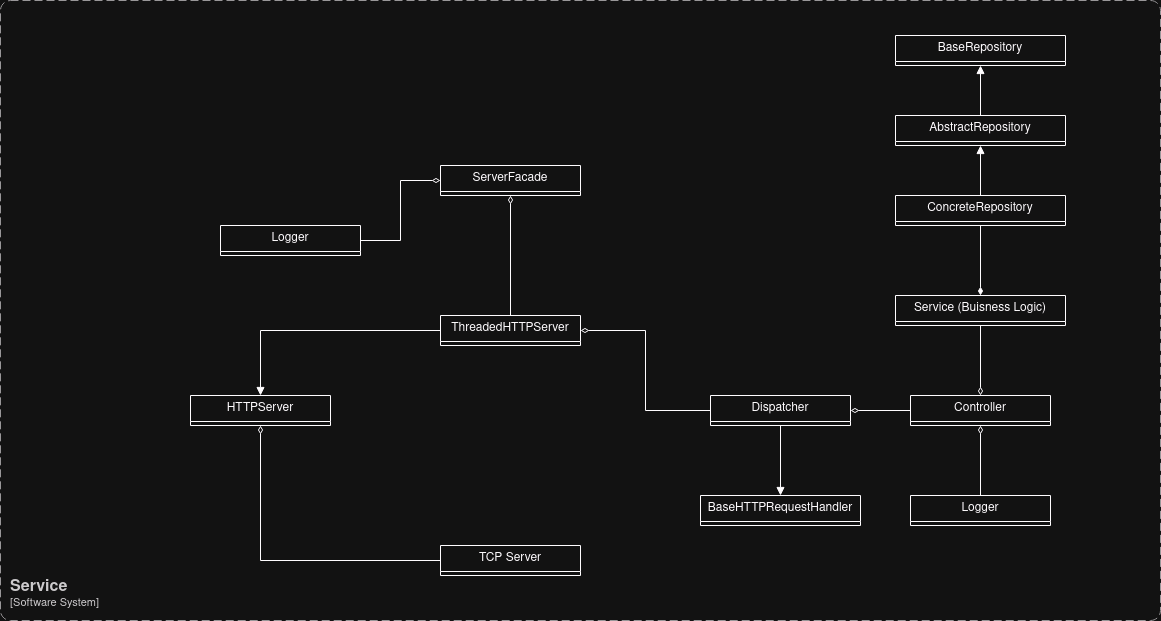

The diagram above was exported from draw.io. Its source (the exported page's mxGraphModel, read from the mxfile embedded in the PNG):
<mxGraphModel dx="1434" dy="-319" grid="1" gridSize="10" guides="1" tooltips="1" connect="1" arrows="1" fold="1" page="1" pageScale="1" pageWidth="850" pageHeight="1100" math="0" shadow="0">
  <root>
    <mxCell id="0" />
    <mxCell id="1" parent="0" />
    <object placeholders="1" c4Name="Service" c4Type="SystemScopeBoundary" c4Application="Software System" label="&lt;font style=&quot;font-size: 16px&quot;&gt;&lt;b&gt;&lt;div style=&quot;text-align: left&quot;&gt;%c4Name%&lt;/div&gt;&lt;/b&gt;&lt;/font&gt;&lt;div style=&quot;text-align: left&quot;&gt;[%c4Application%]&lt;/div&gt;" id="CGXiLCkobiHVU2Equf_1-1">
      <mxCell style="rounded=1;fontSize=11;whiteSpace=wrap;html=1;dashed=1;arcSize=20;fillColor=none;strokeColor=#666666;fontColor=#333333;labelBackgroundColor=none;align=left;verticalAlign=bottom;labelBorderColor=none;spacingTop=0;spacing=10;dashPattern=8 4;metaEdit=1;rotatable=0;perimeter=rectanglePerimeter;noLabel=0;labelPadding=0;allowArrows=0;connectable=0;expand=0;recursiveResize=0;editable=1;pointerEvents=0;absoluteArcSize=1;points=[[0.25,0,0],[0.5,0,0],[0.75,0,0],[1,0.25,0],[1,0.5,0],[1,0.75,0],[0.75,1,0],[0.5,1,0],[0.25,1,0],[0,0.75,0],[0,0.5,0],[0,0.25,0]];" parent="1" vertex="1">
        <mxGeometry x="340" y="1435" width="1160" height="620" as="geometry" />
      </mxCell>
    </object>
    <mxCell id="CGXiLCkobiHVU2Equf_1-2" value="ServerFacade" style="swimlane;fontStyle=0;childLayout=stackLayout;horizontal=1;startSize=26;fillColor=none;horizontalStack=0;resizeParent=1;resizeParentMax=0;resizeLast=0;collapsible=1;marginBottom=0;whiteSpace=wrap;html=1;" parent="1" vertex="1">
      <mxGeometry x="780" y="1600" width="140" height="30" as="geometry" />
    </mxCell>
    <mxCell id="CGXiLCkobiHVU2Equf_1-11" style="edgeStyle=orthogonalEdgeStyle;rounded=0;orthogonalLoop=1;jettySize=auto;html=1;entryX=0.5;entryY=1;entryDx=0;entryDy=0;endArrow=diamondThin;endFill=0;" parent="1" source="CGXiLCkobiHVU2Equf_1-7" target="CGXiLCkobiHVU2Equf_1-8" edge="1">
      <mxGeometry relative="1" as="geometry" />
    </mxCell>
    <mxCell id="CGXiLCkobiHVU2Equf_1-7" value="TCP Server" style="swimlane;fontStyle=0;childLayout=stackLayout;horizontal=1;startSize=26;fillColor=none;horizontalStack=0;resizeParent=1;resizeParentMax=0;resizeLast=0;collapsible=1;marginBottom=0;whiteSpace=wrap;html=1;" parent="1" vertex="1">
      <mxGeometry x="780" y="1980" width="140" height="30" as="geometry" />
    </mxCell>
    <mxCell id="CGXiLCkobiHVU2Equf_1-8" value="HTTPServer" style="swimlane;fontStyle=0;childLayout=stackLayout;horizontal=1;startSize=26;fillColor=none;horizontalStack=0;resizeParent=1;resizeParentMax=0;resizeLast=0;collapsible=1;marginBottom=0;whiteSpace=wrap;html=1;" parent="1" vertex="1">
      <mxGeometry x="530" y="1830" width="140" height="30" as="geometry" />
    </mxCell>
    <mxCell id="CGXiLCkobiHVU2Equf_1-18" style="edgeStyle=orthogonalEdgeStyle;rounded=0;orthogonalLoop=1;jettySize=auto;html=1;entryX=0.5;entryY=0;entryDx=0;entryDy=0;endArrow=block;endFill=1;" parent="1" source="CGXiLCkobiHVU2Equf_1-9" target="CGXiLCkobiHVU2Equf_1-8" edge="1">
      <mxGeometry relative="1" as="geometry" />
    </mxCell>
    <mxCell id="CGXiLCkobiHVU2Equf_1-22" style="edgeStyle=orthogonalEdgeStyle;rounded=0;orthogonalLoop=1;jettySize=auto;html=1;endArrow=diamondThin;endFill=0;" parent="1" source="CGXiLCkobiHVU2Equf_1-9" target="CGXiLCkobiHVU2Equf_1-2" edge="1">
      <mxGeometry relative="1" as="geometry" />
    </mxCell>
    <mxCell id="CGXiLCkobiHVU2Equf_1-9" value="ThreadedHTTPServer" style="swimlane;fontStyle=0;childLayout=stackLayout;horizontal=1;startSize=26;fillColor=none;horizontalStack=0;resizeParent=1;resizeParentMax=0;resizeLast=0;collapsible=1;marginBottom=0;whiteSpace=wrap;html=1;" parent="1" vertex="1">
      <mxGeometry x="780" y="1750" width="140" height="30" as="geometry" />
    </mxCell>
    <mxCell id="CGXiLCkobiHVU2Equf_1-13" style="edgeStyle=orthogonalEdgeStyle;rounded=0;orthogonalLoop=1;jettySize=auto;html=1;endArrow=block;endFill=1;" parent="1" source="CGXiLCkobiHVU2Equf_1-10" target="CGXiLCkobiHVU2Equf_1-12" edge="1">
      <mxGeometry relative="1" as="geometry" />
    </mxCell>
    <mxCell id="CGXiLCkobiHVU2Equf_1-19" style="edgeStyle=orthogonalEdgeStyle;rounded=0;orthogonalLoop=1;jettySize=auto;html=1;entryX=1;entryY=0.5;entryDx=0;entryDy=0;endArrow=diamondThin;endFill=0;" parent="1" source="CGXiLCkobiHVU2Equf_1-10" target="CGXiLCkobiHVU2Equf_1-9" edge="1">
      <mxGeometry relative="1" as="geometry" />
    </mxCell>
    <mxCell id="CGXiLCkobiHVU2Equf_1-10" value="Dispatcher" style="swimlane;fontStyle=0;childLayout=stackLayout;horizontal=1;startSize=26;fillColor=none;horizontalStack=0;resizeParent=1;resizeParentMax=0;resizeLast=0;collapsible=1;marginBottom=0;whiteSpace=wrap;html=1;" parent="1" vertex="1">
      <mxGeometry x="1050" y="1830" width="140" height="30" as="geometry" />
    </mxCell>
    <mxCell id="CGXiLCkobiHVU2Equf_1-12" value="BaseHTTPRequestHandler" style="swimlane;fontStyle=0;childLayout=stackLayout;horizontal=1;startSize=26;fillColor=none;horizontalStack=0;resizeParent=1;resizeParentMax=0;resizeLast=0;collapsible=1;marginBottom=0;whiteSpace=wrap;html=1;" parent="1" vertex="1">
      <mxGeometry x="1040" y="1930" width="160" height="30" as="geometry" />
    </mxCell>
    <mxCell id="CGXiLCkobiHVU2Equf_1-15" style="edgeStyle=orthogonalEdgeStyle;rounded=0;orthogonalLoop=1;jettySize=auto;html=1;entryX=1;entryY=0.5;entryDx=0;entryDy=0;endArrow=diamondThin;endFill=0;" parent="1" source="CGXiLCkobiHVU2Equf_1-14" target="CGXiLCkobiHVU2Equf_1-10" edge="1">
      <mxGeometry relative="1" as="geometry" />
    </mxCell>
    <mxCell id="CGXiLCkobiHVU2Equf_1-14" value="Controller" style="swimlane;fontStyle=0;childLayout=stackLayout;horizontal=1;startSize=26;fillColor=none;horizontalStack=0;resizeParent=1;resizeParentMax=0;resizeLast=0;collapsible=1;marginBottom=0;whiteSpace=wrap;html=1;" parent="1" vertex="1">
      <mxGeometry x="1250" y="1830" width="140" height="30" as="geometry" />
    </mxCell>
    <mxCell id="CGXiLCkobiHVU2Equf_1-17" style="edgeStyle=orthogonalEdgeStyle;rounded=0;orthogonalLoop=1;jettySize=auto;html=1;entryX=0.5;entryY=0;entryDx=0;entryDy=0;endArrow=diamondThin;endFill=0;" parent="1" source="CGXiLCkobiHVU2Equf_1-16" target="CGXiLCkobiHVU2Equf_1-14" edge="1">
      <mxGeometry relative="1" as="geometry" />
    </mxCell>
    <mxCell id="CGXiLCkobiHVU2Equf_1-16" value="Service (Buisness Logic)" style="swimlane;fontStyle=0;childLayout=stackLayout;horizontal=1;startSize=26;fillColor=none;horizontalStack=0;resizeParent=1;resizeParentMax=0;resizeLast=0;collapsible=1;marginBottom=0;whiteSpace=wrap;html=1;" parent="1" vertex="1">
      <mxGeometry x="1235" y="1730" width="170" height="30" as="geometry" />
    </mxCell>
    <mxCell id="CGXiLCkobiHVU2Equf_1-21" style="edgeStyle=orthogonalEdgeStyle;rounded=0;orthogonalLoop=1;jettySize=auto;html=1;entryX=0.5;entryY=0;entryDx=0;entryDy=0;endArrow=diamondThin;endFill=1;" parent="1" source="CGXiLCkobiHVU2Equf_1-20" target="CGXiLCkobiHVU2Equf_1-16" edge="1">
      <mxGeometry relative="1" as="geometry" />
    </mxCell>
    <mxCell id="CGXiLCkobiHVU2Equf_1-26" style="edgeStyle=orthogonalEdgeStyle;rounded=0;orthogonalLoop=1;jettySize=auto;html=1;entryX=0.5;entryY=1;entryDx=0;entryDy=0;endArrow=block;endFill=1;" parent="1" source="CGXiLCkobiHVU2Equf_1-20" target="CGXiLCkobiHVU2Equf_1-24" edge="1">
      <mxGeometry relative="1" as="geometry" />
    </mxCell>
    <mxCell id="CGXiLCkobiHVU2Equf_1-20" value="ConcreteRepository" style="swimlane;fontStyle=0;childLayout=stackLayout;horizontal=1;startSize=26;fillColor=none;horizontalStack=0;resizeParent=1;resizeParentMax=0;resizeLast=0;collapsible=1;marginBottom=0;whiteSpace=wrap;html=1;" parent="1" vertex="1">
      <mxGeometry x="1235" y="1630" width="170" height="30" as="geometry" />
    </mxCell>
    <mxCell id="CGXiLCkobiHVU2Equf_1-23" value="BaseRepository" style="swimlane;fontStyle=0;childLayout=stackLayout;horizontal=1;startSize=26;fillColor=none;horizontalStack=0;resizeParent=1;resizeParentMax=0;resizeLast=0;collapsible=1;marginBottom=0;whiteSpace=wrap;html=1;" parent="1" vertex="1">
      <mxGeometry x="1235" y="1470" width="170" height="30" as="geometry" />
    </mxCell>
    <mxCell id="CGXiLCkobiHVU2Equf_1-25" style="edgeStyle=orthogonalEdgeStyle;rounded=0;orthogonalLoop=1;jettySize=auto;html=1;entryX=0.5;entryY=1;entryDx=0;entryDy=0;endArrow=block;endFill=1;" parent="1" source="CGXiLCkobiHVU2Equf_1-24" target="CGXiLCkobiHVU2Equf_1-23" edge="1">
      <mxGeometry relative="1" as="geometry" />
    </mxCell>
    <mxCell id="CGXiLCkobiHVU2Equf_1-24" value="AbstractRepository" style="swimlane;fontStyle=0;childLayout=stackLayout;horizontal=1;startSize=26;fillColor=none;horizontalStack=0;resizeParent=1;resizeParentMax=0;resizeLast=0;collapsible=1;marginBottom=0;whiteSpace=wrap;html=1;" parent="1" vertex="1">
      <mxGeometry x="1235" y="1550" width="170" height="30" as="geometry" />
    </mxCell>
    <mxCell id="CGXiLCkobiHVU2Equf_1-28" style="edgeStyle=orthogonalEdgeStyle;rounded=0;orthogonalLoop=1;jettySize=auto;html=1;entryX=0;entryY=0.5;entryDx=0;entryDy=0;endArrow=diamondThin;endFill=0;" parent="1" source="CGXiLCkobiHVU2Equf_1-27" target="CGXiLCkobiHVU2Equf_1-2" edge="1">
      <mxGeometry relative="1" as="geometry" />
    </mxCell>
    <mxCell id="CGXiLCkobiHVU2Equf_1-27" value="Logger" style="swimlane;fontStyle=0;childLayout=stackLayout;horizontal=1;startSize=26;fillColor=none;horizontalStack=0;resizeParent=1;resizeParentMax=0;resizeLast=0;collapsible=1;marginBottom=0;whiteSpace=wrap;html=1;" parent="1" vertex="1">
      <mxGeometry x="560" y="1660" width="140" height="30" as="geometry" />
    </mxCell>
    <mxCell id="CGXiLCkobiHVU2Equf_1-29" value="Logger" style="swimlane;fontStyle=0;childLayout=stackLayout;horizontal=1;startSize=26;fillColor=none;horizontalStack=0;resizeParent=1;resizeParentMax=0;resizeLast=0;collapsible=1;marginBottom=0;whiteSpace=wrap;html=1;" parent="1" vertex="1">
      <mxGeometry x="1250" y="1930" width="140" height="30" as="geometry" />
    </mxCell>
    <mxCell id="CGXiLCkobiHVU2Equf_1-30" style="edgeStyle=orthogonalEdgeStyle;rounded=0;orthogonalLoop=1;jettySize=auto;html=1;entryX=0.5;entryY=1;entryDx=0;entryDy=0;endArrow=diamondThin;endFill=0;" parent="1" source="CGXiLCkobiHVU2Equf_1-29" target="CGXiLCkobiHVU2Equf_1-14" edge="1">
      <mxGeometry relative="1" as="geometry">
        <mxPoint x="1290" y="1920" as="sourcePoint" />
        <mxPoint x="1370" y="1860" as="targetPoint" />
      </mxGeometry>
    </mxCell>
  </root>
</mxGraphModel>